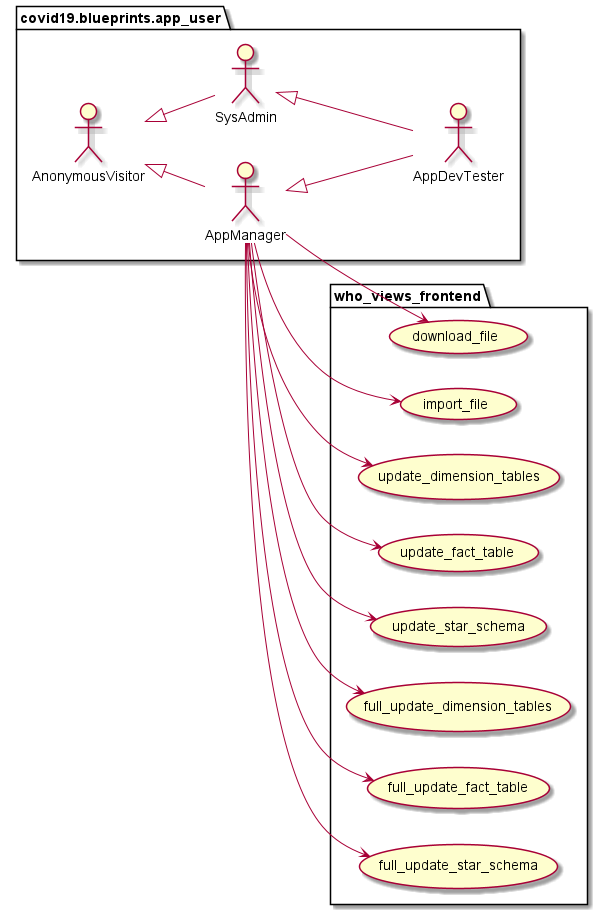

The diagram above was rendered by PlantUML. Its source (embedded in the PNG):
@startuml
left to right direction
package covid19.blueprints.app_user {
	actor AnonymousVisitor as vu
	actor AppManager as au
	actor SysAdmin as su
	actor AppDevTester as du
}
package covid19.blueprints.app_user {
	vu <|-- au
	vu <|-- su
	su <|-- du
	au <|-- du
}
left to right direction
package who_views_frontend {
	usecase download_file as UC1
	usecase import_file as UC2
	usecase update_dimension_tables as UC3
	usecase update_fact_table as UC4
	usecase update_star_schema as UC5
	usecase full_update_dimension_tables as UC6
	usecase full_update_fact_table as UC7
	usecase full_update_star_schema as UC8
}
au --> UC1
au --> UC2
au --> UC3
au --> UC4
au --> UC5
au --> UC6
au --> UC7
au --> UC8
@enduml